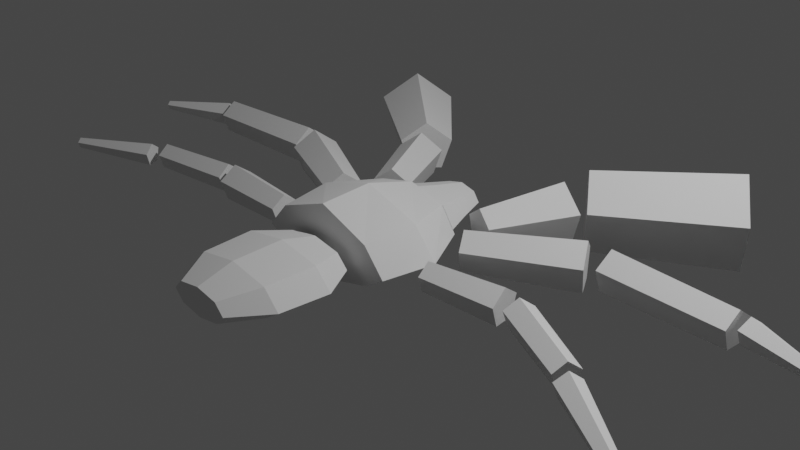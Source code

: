 # Source: aracrab.blend  (saved by Blender 2.83.18; exported with 4.5.12 LTS)
import bpy
from mathutils import Matrix  # noqa: F401  (used for matrix-valued properties, if any)

bpy.ops.wm.read_factory_settings(use_empty=True)
scene = bpy.context.scene
scene.name = 'Scene'

# ---- collections
col_collection = bpy.data.collections.new('Collection'); scene.collection.children.link(col_collection)

# ---- world
world_world = bpy.data.worlds.new('World'); scene.world = world_world
world_world.use_nodes = True; world_world.node_tree.nodes.clear()
_N = world_world.node_tree.nodes; _L = world_world.node_tree.links
n0 = _N.new('ShaderNodeOutputWorld'); n0.name = 'World Output'; n0.location = (300, 300)
n1 = _N.new('ShaderNodeBackground'); n1.name = 'Background'; n1.location = (10, 300)
n1.inputs[0].default_value = (0.05088, 0.05088, 0.05088, 1.0)
_L.new(n1.outputs[0], n0.inputs[0])
n0.is_active_output = True
world_world.color = (0.05088, 0.05088, 0.05088)
world_world.use_sun_shadow = False
world_world.sun_shadow_jitter_overblur = 0.0

# ---- cameras
cam_camera = bpy.data.cameras.new('Camera')
cam_camera.clip_end = 100.0
cam_camera.ortho_scale = 7.314

# ---- lights
light_light = bpy.data.lights.new('Light', 'POINT')
light_light.transmission_factor = 0.0
light_light.energy = 1000.0
light_light.shadow_soft_size = 0.1
light_light.shadow_maximum_resolution = 0.006
light_light.use_absolute_resolution = True

# ---- meshes
me_cylinder = bpy.data.meshes.new('Cylinder')
me_cylinder.from_pydata([(-2.873e-09, 0.8715, -0.6416), (3.872e-09, 1.173, 1.0), (0.6162, 0.6162, -0.6416), (0.8296, 0.6539, 1.0), (0.8715, -2.057e-08, -0.6416), (1.173, -4.695e-08, 1.0), (0.6162, -0.364, -0.6115), (0.8296, -0.3548, 0.9973), (-7.906e-08, -0.6058, -0.5685), (-9.87e-08, -0.6973, 1.014), (-0.6162, -0.364, -0.6115), (-0.8296, -0.3548, 0.9973), (-0.8715, 2.792e-08, -0.6416), (-1.173, 1.833e-08, 1.0), (-0.6162, 0.6162, -0.6416), (-0.8296, 0.6539, 1.0), (6.955e-09, 1.248, 0.1792), (0.9271, 0.7514, 0.1792), (1.311, -4.849e-08, 0.1792), (0.9271, -0.3503, 0.1735), (-1.077e-07, -0.733, 0.1925), (-0.9271, -0.3503, 0.1735), (-1.311, 2.445e-08, 0.1792), (-0.9271, 0.7514, 0.1792)], [], [(16, 1, 3, 17), (17, 3, 5, 18), (18, 5, 7, 19), (19, 7, 9, 20), (20, 9, 11, 21), (21, 11, 13, 22), (3, 1, 15, 13, 11, 9, 7, 5), (22, 13, 15, 23), (23, 15, 1, 16), (0, 2, 4, 6, 8, 10, 12, 14), (14, 23, 16, 0), (12, 22, 23, 14), (10, 21, 22, 12), (8, 20, 21, 10), (6, 19, 20, 8), (4, 18, 19, 6), (2, 17, 18, 4), (0, 16, 17, 2)])
_uv = me_cylinder.uv_layers.new(name='UVMap')
_uv.uv.foreach_set('vector', [1.0, 0.75, 1.0, 1.0, 0.875, 1.0, 0.875, 0.75, 0.875, 0.75, 0.875, 1.0, 0.75, 1.0, 0.75, 0.75, 0.75, 0.75, 0.75, 1.0, 0.625, 1.0, 0.625, 0.75, 0.625, 0.75, 0.625, 1.0, 0.5, 1.0, 0.5, 0.75, 0.5, 0.75, 0.5, 1.0, 0.375, 1.0, 0.375, 0.75, 0.375, 0.75, 0.375, 1.0, 0.25, 1.0, 0.25, 0.75, 0.4197, 0.4197, 0.25, 0.49, 0.08029, 0.4197, 0.01, 0.25, 0.08029, 0.08029, 0.25, 0.01, 0.4197, 0.08029, 0.49, 0.25, 0.25, 0.75, 0.25, 1.0, 0.125, 1.0, 0.125, 0.75, 0.125, 0.75, 0.125, 1.0, 0.0, 1.0, 0.0, 0.75, 0.75, 0.49, 0.9197, 0.4197, 0.99, 0.25, 0.9197, 0.08029, 0.75, 0.01, 0.5803, 0.08029, 0.51, 0.25, 0.5803, 0.4197, 0.125, 0.5, 0.125, 0.75, 0.0, 0.75, 0.0, 0.5, 0.25, 0.5, 0.25, 0.75, 0.125, 0.75, 0.125, 0.5, 0.375, 0.5, 0.375, 0.75, 0.25, 0.75, 0.25, 0.5, 0.5, 0.5, 0.5, 0.75, 0.375, 0.75, 0.375, 0.5, 0.625, 0.5, 0.625, 0.75, 0.5, 0.75, 0.5, 0.5, 0.75, 0.5, 0.75, 0.75, 0.625, 0.75, 0.625, 0.5, 0.875, 0.5, 0.875, 0.75, 0.75, 0.75, 0.75, 0.5, 1.0, 0.5, 1.0, 0.75, 0.875, 0.75, 0.875, 0.5])
me_cylinder.use_remesh_fix_poles = True
me_cylinder.use_remesh_preserve_attributes = False
me_cylinder.use_mirror_vertex_groups = False
me_cylinder.update()
me_cylinder_001 = bpy.data.meshes.new('Cylinder.001')
me_cylinder_001.from_pydata([(-2.455e-08, 0.5771, -0.503), (3.872e-09, 1.173, 1.0), (0.4081, 0.4081, -0.503), (0.8296, 0.8296, 1.0), (0.5771, -1.411e-08, -0.503), (1.173, -4.695e-08, 1.0), (0.4097, -0.2446, -0.5088), (0.828, -0.5243, 1.007), (0.001195, -0.3439, -0.5234), (-0.0096, -0.5182, 1.021), (-0.4065, -0.2322, -0.5097), (-0.8312, -0.4992, 1.005), (-0.5771, 1.8e-08, -0.503), (-1.173, 1.833e-08, 1.0), (-0.4081, 0.4081, -0.503), (-0.8296, 0.8296, 1.0), (-1.804e-08, 0.8683, 0.2763), (0.614, 0.614, 0.2763), (0.8683, -2.23e-08, 0.2763), (0.614, -0.3768, 0.2767), (-0.004191, -0.3698, 0.2752), (-0.6139, -0.3582, 0.2753), (-0.8683, 2.6e-08, 0.2763), (-0.614, 0.614, 0.2763)], [], [(16, 1, 3, 17), (17, 3, 5, 18), (18, 5, 7, 19), (19, 7, 9, 20), (20, 9, 11, 21), (21, 11, 13, 22), (3, 1, 15, 13, 11, 9, 7, 5), (22, 13, 15, 23), (23, 15, 1, 16), (0, 2, 4, 6, 8, 10, 12, 14), (14, 23, 16, 0), (12, 22, 23, 14), (10, 21, 22, 12), (8, 20, 21, 10), (6, 19, 20, 8), (4, 18, 19, 6), (2, 17, 18, 4), (0, 16, 17, 2)])
_uv = me_cylinder_001.uv_layers.new(name='UVMap')
_uv.uv.foreach_set('vector', [1.0, 0.75, 1.0, 1.0, 0.875, 1.0, 0.875, 0.75, 0.875, 0.75, 0.875, 1.0, 0.75, 1.0, 0.75, 0.75, 0.75, 0.75, 0.75, 1.0, 0.625, 1.0, 0.625, 0.75, 0.625, 0.75, 0.625, 1.0, 0.5, 1.0, 0.5, 0.75, 0.5, 0.75, 0.5, 1.0, 0.375, 1.0, 0.375, 0.75, 0.375, 0.75, 0.375, 1.0, 0.25, 1.0, 0.25, 0.75, 0.4197, 0.4197, 0.25, 0.49, 0.08029, 0.4197, 0.01, 0.25, 0.08029, 0.08029, 0.25, 0.01, 0.4197, 0.08029, 0.49, 0.25, 0.25, 0.75, 0.25, 1.0, 0.125, 1.0, 0.125, 0.75, 0.125, 0.75, 0.125, 1.0, 0.0, 1.0, 0.0, 0.75, 0.75, 0.49, 0.9197, 0.4197, 0.99, 0.25, 0.9197, 0.08029, 0.75, 0.01, 0.5803, 0.08029, 0.51, 0.25, 0.5803, 0.4197, 0.125, 0.5, 0.125, 0.75, 0.0, 0.75, 0.0, 0.5, 0.25, 0.5, 0.25, 0.75, 0.125, 0.75, 0.125, 0.5, 0.375, 0.5, 0.375, 0.75, 0.25, 0.75, 0.25, 0.5, 0.5, 0.5, 0.5, 0.75, 0.375, 0.75, 0.375, 0.5, 0.625, 0.5, 0.625, 0.75, 0.5, 0.75, 0.5, 0.5, 0.75, 0.5, 0.75, 0.75, 0.625, 0.75, 0.625, 0.5, 0.875, 0.5, 0.875, 0.75, 0.75, 0.75, 0.75, 0.5, 1.0, 0.5, 1.0, 0.75, 0.875, 0.75, 0.875, 0.5])
me_cylinder_001.use_remesh_fix_poles = True
me_cylinder_001.use_remesh_preserve_attributes = False
me_cylinder_001.use_mirror_vertex_groups = False
me_cylinder_001.update()
me_cylinder_002 = bpy.data.meshes.new('Cylinder.002')
me_cylinder_002.from_pydata([(-1.559e-08, 0.4631, -0.646), (-2.353e-08, 0.3762, 1.24), (0.4558, 0.3316, -0.646), (0.3676, 0.2702, 1.24), (0.6446, 0.0143, -0.646), (0.5198, 0.0143, 1.24), (0.4558, -0.303, -0.646), (0.3676, -0.2416, 1.24), (-7.195e-08, -0.4345, -0.646), (-6.898e-08, -0.3476, 1.24), (-0.4558, -0.303, -0.646), (-0.3676, -0.2416, 1.24), (-0.6446, 0.0143, -0.646), (-0.5198, 0.0143, 1.24), (-0.4558, 0.3316, -0.646), (-0.3676, 0.2702, 1.24), (-8.325e-09, 0.6895, -0.09429), (0.6858, 0.4917, -0.09429), (0.9699, 0.0143, -0.09429), (0.6858, -0.3059, -0.09429), (-9.311e-08, -0.4512, -0.08671), (-0.6858, -0.3059, -0.09429), (-0.9699, 0.0143, -0.09429), (-0.6858, 0.4917, -0.09429), (-9.668e-09, 0.6476, 0.6914), (0.6433, 0.4621, 0.6914), (0.9098, 0.0143, 0.6914), (0.6433, -0.2763, 0.6914), (-8.921e-08, -0.4094, 0.699), (-0.6433, -0.2763, 0.6914), (-0.9098, 0.0143, 0.6914), (-0.6433, 0.4621, 0.6914)], [], [(24, 1, 3, 25), (25, 3, 5, 26), (26, 5, 7, 27), (27, 7, 9, 28), (28, 9, 11, 29), (29, 11, 13, 30), (3, 1, 15, 13, 11, 9, 7, 5), (30, 13, 15, 31), (31, 15, 1, 24), (0, 2, 4, 6, 8, 10, 12, 14), (14, 23, 16, 0), (12, 22, 23, 14), (10, 21, 22, 12), (8, 20, 21, 10), (6, 19, 20, 8), (4, 18, 19, 6), (2, 17, 18, 4), (0, 16, 17, 2), (23, 31, 24, 16), (22, 30, 31, 23), (21, 29, 30, 22), (20, 28, 29, 21), (19, 27, 28, 20), (18, 26, 27, 19), (17, 25, 26, 18), (16, 24, 25, 17)])
_uv = me_cylinder_002.uv_layers.new(name='UVMap')
_uv.uv.foreach_set('vector', [1.0, 0.8972, 1.0, 1.0, 0.875, 1.0, 0.875, 0.8972, 0.875, 0.8972, 0.875, 1.0, 0.75, 1.0, 0.75, 0.8972, 0.75, 0.8972, 0.75, 1.0, 0.625, 1.0, 0.625, 0.8972, 0.625, 0.8972, 0.625, 1.0, 0.5, 1.0, 0.5, 0.8972, 0.5, 0.8972, 0.5, 1.0, 0.375, 1.0, 0.375, 0.8972, 0.375, 0.8972, 0.375, 1.0, 0.25, 1.0, 0.25, 0.8972, 0.4197, 0.4197, 0.25, 0.49, 0.08029, 0.4197, 0.01, 0.25, 0.08029, 0.08029, 0.25, 0.01, 0.4197, 0.08029, 0.49, 0.25, 0.25, 0.8972, 0.25, 1.0, 0.125, 1.0, 0.125, 0.8972, 0.125, 0.8972, 0.125, 1.0, 0.0, 1.0, 0.0, 0.8972, 0.75, 0.49, 0.9197, 0.4197, 0.99, 0.25, 0.9197, 0.08029, 0.75, 0.01, 0.5803, 0.08029, 0.51, 0.25, 0.5803, 0.4197, 0.125, 0.5, 0.125, 0.75, 0.0, 0.75, 0.0, 0.5, 0.25, 0.5, 0.25, 0.75, 0.125, 0.75, 0.125, 0.5, 0.375, 0.5, 0.375, 0.75, 0.25, 0.75, 0.25, 0.5, 0.5, 0.5, 0.5, 0.75, 0.375, 0.75, 0.375, 0.5, 0.625, 0.5, 0.625, 0.75, 0.5, 0.75, 0.5, 0.5, 0.75, 0.5, 0.75, 0.75, 0.625, 0.75, 0.625, 0.5, 0.875, 0.5, 0.875, 0.75, 0.75, 0.75, 0.75, 0.5, 1.0, 0.5, 1.0, 0.75, 0.875, 0.75, 0.875, 0.5, 0.125, 0.75, 0.125, 0.8972, 0.0, 0.8972, 0.0, 0.75, 0.25, 0.75, 0.25, 0.8972, 0.125, 0.8972, 0.125, 0.75, 0.375, 0.75, 0.375, 0.8972, 0.25, 0.8972, 0.25, 0.75, 0.5, 0.75, 0.5, 0.8972, 0.375, 0.8972, 0.375, 0.75, 0.625, 0.75, 0.625, 0.8972, 0.5, 0.8972, 0.5, 0.75, 0.75, 0.75, 0.75, 0.8972, 0.625, 0.8972, 0.625, 0.75, 0.875, 0.75, 0.875, 0.8972, 0.75, 0.8972, 0.75, 0.75, 1.0, 0.75, 1.0, 0.8972, 0.875, 0.8972, 0.875, 0.75])
me_cylinder_002.use_remesh_fix_poles = True
me_cylinder_002.use_remesh_preserve_attributes = False
me_cylinder_002.use_mirror_vertex_groups = False
me_cylinder_002.update()
me_cylinder_003 = bpy.data.meshes.new('Cylinder.003')
me_cylinder_003.from_pydata([(-0.03108, 1.0, -0.504), (2.149e-08, 0.8198, 1.0), (0.92, 0.309, -0.504), (0.7796, 0.2533, 1.0), (0.5567, -0.809, -0.504), (0.4818, -0.6632, 1.0), (-0.6189, -0.809, -0.504), (-0.4818, -0.6632, 1.0), (-0.9821, 0.309, -0.504), (-0.7796, 0.2533, 1.0)], [], [(0, 1, 3, 2), (2, 3, 5, 4), (4, 5, 7, 6), (3, 1, 9, 7, 5), (6, 7, 9, 8), (8, 9, 1, 0), (0, 2, 4, 6, 8)])
_uv = me_cylinder_003.uv_layers.new(name='UVMap')
_uv.uv.foreach_set('vector', [1.0, 0.5, 1.0, 1.0, 0.8, 1.0, 0.8, 0.5, 0.8, 0.5, 0.8, 1.0, 0.6, 1.0, 0.6, 0.5, 0.6, 0.5, 0.6, 1.0, 0.4, 1.0, 0.4, 0.5, 0.4783, 0.3242, 0.25, 0.49, 0.02175, 0.3242, 0.1089, 0.05584, 0.3911, 0.05584, 0.4, 0.5, 0.4, 1.0, 0.2, 1.0, 0.2, 0.5, 0.2, 0.5, 0.2, 1.0, 2.98e-08, 1.0, 2.98e-08, 0.5, 0.75, 0.49, 0.9783, 0.3242, 0.8911, 0.05584, 0.6089, 0.05584, 0.5217, 0.3242])
me_cylinder_003.use_remesh_fix_poles = True
me_cylinder_003.use_remesh_preserve_attributes = False
me_cylinder_003.use_mirror_vertex_groups = False
me_cylinder_003.update()
me_cylinder_004 = bpy.data.meshes.new('Cylinder.004')
me_cylinder_004.from_pydata([(-0.03108, 1.3, -0.504), (-0.2254, 0.8028, 0.9405), (1.206, 0.4018, -0.504), (0.538, 0.2481, 0.9405), (0.7332, -1.052, -0.504), (0.2464, -0.6495, 0.9405), (-0.7953, -1.052, -0.504), (-0.6973, -0.6495, 0.9405), (-1.268, 0.4018, -0.504), (-0.9889, 0.2481, 0.9405)], [], [(0, 1, 3, 2), (2, 3, 5, 4), (4, 5, 7, 6), (3, 1, 9, 7, 5), (6, 7, 9, 8), (8, 9, 1, 0), (0, 2, 4, 6, 8)])
_uv = me_cylinder_004.uv_layers.new(name='UVMap')
_uv.uv.foreach_set('vector', [1.0, 0.5, 1.0, 1.0, 0.8, 1.0, 0.8, 0.5, 0.8, 0.5, 0.8, 1.0, 0.6, 1.0, 0.6, 0.5, 0.6, 0.5, 0.6, 1.0, 0.4, 1.0, 0.4, 0.5, 0.4783, 0.3242, 0.25, 0.49, 0.02175, 0.3242, 0.1089, 0.05584, 0.3911, 0.05584, 0.4, 0.5, 0.4, 1.0, 0.2, 1.0, 0.2, 0.5, 0.2, 0.5, 0.2, 1.0, 2.98e-08, 1.0, 2.98e-08, 0.5, 0.75, 0.49, 0.9783, 0.3242, 0.8911, 0.05584, 0.6089, 0.05584, 0.5217, 0.3242])
me_cylinder_004.use_remesh_fix_poles = True
me_cylinder_004.use_remesh_preserve_attributes = False
me_cylinder_004.use_mirror_vertex_groups = False
me_cylinder_004.update()
me_cylinder_005 = bpy.data.meshes.new('Cylinder.005')
me_cylinder_005.from_pydata([(-0.2304, 1.457, -0.7531), (0.0, 1.0, 1.0), (1.155, 0.4503, -0.7531), (0.9511, 0.309, 1.0), (0.6261, -1.179, -0.7531), (0.5878, -0.809, 1.0), (-1.087, -1.179, -0.7531), (-0.5878, -0.809, 1.0), (-1.616, 0.4503, -0.7531), (-0.9511, 0.309, 1.0)], [], [(0, 1, 3, 2), (2, 3, 5, 4), (4, 5, 7, 6), (3, 1, 9, 7, 5), (6, 7, 9, 8), (8, 9, 1, 0), (0, 2, 4, 6, 8)])
_uv = me_cylinder_005.uv_layers.new(name='UVMap')
_uv.uv.foreach_set('vector', [1.0, 0.5, 1.0, 1.0, 0.8, 1.0, 0.8, 0.5, 0.8, 0.5, 0.8, 1.0, 0.6, 1.0, 0.6, 0.5, 0.6, 0.5, 0.6, 1.0, 0.4, 1.0, 0.4, 0.5, 0.4783, 0.3242, 0.25, 0.49, 0.02175, 0.3242, 0.1089, 0.05584, 0.3911, 0.05584, 0.4, 0.5, 0.4, 1.0, 0.2, 1.0, 0.2, 0.5, 0.2, 0.5, 0.2, 1.0, 2.98e-08, 1.0, 2.98e-08, 0.5, 0.75, 0.49, 0.9783, 0.3242, 0.8911, 0.05584, 0.6089, 0.05584, 0.5217, 0.3242])
me_cylinder_005.use_remesh_fix_poles = True
me_cylinder_005.use_remesh_preserve_attributes = False
me_cylinder_005.use_mirror_vertex_groups = False
me_cylinder_005.update()
me_cylinder_006 = bpy.data.meshes.new('Cylinder.006')
me_cylinder_006.from_pydata([(0.1619, 1.889, -1.272), (9.831e-16, 1.604, 1.0), (1.958, 0.5836, -1.272), (1.525, 0.4956, 1.0), (1.272, -1.528, -1.272), (0.9428, -1.298, 1.0), (-0.9482, -1.528, -1.272), (-0.9428, -1.298, 1.0), (-1.634, 0.5836, -1.272), (-1.525, 0.4956, 1.0)], [], [(0, 1, 3, 2), (2, 3, 5, 4), (4, 5, 7, 6), (3, 1, 9, 7, 5), (6, 7, 9, 8), (8, 9, 1, 0), (0, 2, 4, 6, 8)])
_uv = me_cylinder_006.uv_layers.new(name='UVMap')
_uv.uv.foreach_set('vector', [1.0, 0.5, 1.0, 1.0, 0.8, 1.0, 0.8, 0.5, 0.8, 0.5, 0.8, 1.0, 0.6, 1.0, 0.6, 0.5, 0.6, 0.5, 0.6, 1.0, 0.4, 1.0, 0.4, 0.5, 0.4783, 0.3242, 0.25, 0.49, 0.02175, 0.3242, 0.1089, 0.05584, 0.3911, 0.05584, 0.4, 0.5, 0.4, 1.0, 0.2, 1.0, 0.2, 0.5, 0.2, 0.5, 0.2, 1.0, 2.98e-08, 1.0, 2.98e-08, 0.5, 0.75, 0.49, 0.9783, 0.3242, 0.8911, 0.05584, 0.6089, 0.05584, 0.5217, 0.3242])
me_cylinder_006.use_remesh_fix_poles = True
me_cylinder_006.use_remesh_preserve_attributes = False
me_cylinder_006.use_mirror_vertex_groups = False
me_cylinder_006.update()
me_cylinder_007 = bpy.data.meshes.new('Cylinder.007')
me_cylinder_007.from_pydata([(-0.03108, 1.0, -0.504), (-0.04929, 0.8091, 1.286), (0.92, 0.309, -0.504), (0.7203, 0.25, 1.286), (0.5567, -0.809, -0.504), (0.4263, -0.6546, 1.286), (-0.6189, -0.809, -0.504), (-0.5249, -0.6546, 1.286), (-0.9821, 0.309, -0.504), (-0.8188, 0.25, 1.286)], [], [(0, 1, 3, 2), (2, 3, 5, 4), (4, 5, 7, 6), (3, 1, 9, 7, 5), (6, 7, 9, 8), (8, 9, 1, 0), (0, 2, 4, 6, 8)])
_uv = me_cylinder_007.uv_layers.new(name='UVMap')
_uv.uv.foreach_set('vector', [1.0, 0.5, 1.0, 1.0, 0.8, 1.0, 0.8, 0.5, 0.8, 0.5, 0.8, 1.0, 0.6, 1.0, 0.6, 0.5, 0.6, 0.5, 0.6, 1.0, 0.4, 1.0, 0.4, 0.5, 0.4783, 0.3242, 0.25, 0.49, 0.02175, 0.3242, 0.1089, 0.05584, 0.3911, 0.05584, 0.4, 0.5, 0.4, 1.0, 0.2, 1.0, 0.2, 0.5, 0.2, 0.5, 0.2, 1.0, 2.98e-08, 1.0, 2.98e-08, 0.5, 0.75, 0.49, 0.9783, 0.3242, 0.8911, 0.05584, 0.6089, 0.05584, 0.5217, 0.3242])
me_cylinder_007.use_remesh_fix_poles = True
me_cylinder_007.use_remesh_preserve_attributes = False
me_cylinder_007.use_mirror_vertex_groups = False
me_cylinder_007.update()
me_cylinder_008 = bpy.data.meshes.new('Cylinder.008')
me_cylinder_008.from_pydata([(-0.08312, 0.7168, -0.7505), (-0.04929, 0.8091, 1.286), (0.5986, 0.2215, -0.7505), (0.7203, 0.25, 1.286), (0.3382, -0.5799, -0.7505), (0.4263, -0.6546, 1.286), (-0.5045, -0.5799, -0.7505), (-0.5249, -0.6546, 1.286), (-0.7648, 0.2215, -0.7505), (-0.8188, 0.25, 1.286)], [], [(0, 1, 3, 2), (2, 3, 5, 4), (4, 5, 7, 6), (3, 1, 9, 7, 5), (6, 7, 9, 8), (8, 9, 1, 0), (0, 2, 4, 6, 8)])
_uv = me_cylinder_008.uv_layers.new(name='UVMap')
_uv.uv.foreach_set('vector', [1.0, 0.5, 1.0, 1.0, 0.8, 1.0, 0.8, 0.5, 0.8, 0.5, 0.8, 1.0, 0.6, 1.0, 0.6, 0.5, 0.6, 0.5, 0.6, 1.0, 0.4, 1.0, 0.4, 0.5, 0.4783, 0.3242, 0.25, 0.49, 0.02175, 0.3242, 0.1089, 0.05584, 0.3911, 0.05584, 0.4, 0.5, 0.4, 1.0, 0.2, 1.0, 0.2, 0.5, 0.2, 0.5, 0.2, 1.0, 2.98e-08, 1.0, 2.98e-08, 0.5, 0.75, 0.49, 0.9783, 0.3242, 0.8911, 0.05584, 0.6089, 0.05584, 0.5217, 0.3242])
me_cylinder_008.use_remesh_fix_poles = True
me_cylinder_008.use_remesh_preserve_attributes = False
me_cylinder_008.use_mirror_vertex_groups = False
me_cylinder_008.update()
me_cylinder_009 = bpy.data.meshes.new('Cylinder.009')
me_cylinder_009.from_pydata([(-0.2522, 0.3051, -0.7262), (-0.2488, 0.8091, 1.276), (0.03789, 0.09427, -0.7262), (0.5208, 0.25, 1.276), (-0.07293, -0.2468, -0.7262), (0.2268, -0.6546, 1.276), (-0.4315, -0.2468, -0.7262), (-0.7244, -0.6546, 1.276), (-0.5424, 0.09427, -0.7262), (-1.018, 0.25, 1.276)], [], [(0, 1, 3, 2), (2, 3, 5, 4), (4, 5, 7, 6), (3, 1, 9, 7, 5), (6, 7, 9, 8), (8, 9, 1, 0), (0, 2, 4, 6, 8)])
_uv = me_cylinder_009.uv_layers.new(name='UVMap')
_uv.uv.foreach_set('vector', [1.0, 0.5, 1.0, 1.0, 0.8, 1.0, 0.8, 0.5, 0.8, 0.5, 0.8, 1.0, 0.6, 1.0, 0.6, 0.5, 0.6, 0.5, 0.6, 1.0, 0.4, 1.0, 0.4, 0.5, 0.4783, 0.3242, 0.25, 0.49, 0.02175, 0.3242, 0.1089, 0.05584, 0.3911, 0.05584, 0.4, 0.5, 0.4, 1.0, 0.2, 1.0, 0.2, 0.5, 0.2, 0.5, 0.2, 1.0, 2.98e-08, 1.0, 2.98e-08, 0.5, 0.75, 0.49, 0.9783, 0.3242, 0.8911, 0.05584, 0.6089, 0.05584, 0.5217, 0.3242])
me_cylinder_009.use_remesh_fix_poles = True
me_cylinder_009.use_remesh_preserve_attributes = False
me_cylinder_009.use_mirror_vertex_groups = False
me_cylinder_009.update()
me_cylinder_010 = bpy.data.meshes.new('Cylinder.010')
me_cylinder_010.from_pydata([(-0.03108, 1.0, -0.504), (-0.04929, 0.8091, 1.286), (0.92, 0.309, -0.504), (0.7203, 0.25, 1.286), (0.5567, -0.809, -0.504), (0.4263, -0.6546, 1.286), (-0.6189, -0.809, -0.504), (-0.5249, -0.6546, 1.286), (-0.9821, 0.309, -0.504), (-0.8188, 0.25, 1.286)], [], [(0, 1, 3, 2), (2, 3, 5, 4), (4, 5, 7, 6), (3, 1, 9, 7, 5), (6, 7, 9, 8), (8, 9, 1, 0), (0, 2, 4, 6, 8)])
_uv = me_cylinder_010.uv_layers.new(name='UVMap')
_uv.uv.foreach_set('vector', [1.0, 0.5, 1.0, 1.0, 0.8, 1.0, 0.8, 0.5, 0.8, 0.5, 0.8, 1.0, 0.6, 1.0, 0.6, 0.5, 0.6, 0.5, 0.6, 1.0, 0.4, 1.0, 0.4, 0.5, 0.4783, 0.3242, 0.25, 0.49, 0.02175, 0.3242, 0.1089, 0.05584, 0.3911, 0.05584, 0.4, 0.5, 0.4, 1.0, 0.2, 1.0, 0.2, 0.5, 0.2, 0.5, 0.2, 1.0, 2.98e-08, 1.0, 2.98e-08, 0.5, 0.75, 0.49, 0.9783, 0.3242, 0.8911, 0.05584, 0.6089, 0.05584, 0.5217, 0.3242])
me_cylinder_010.use_remesh_fix_poles = True
me_cylinder_010.use_remesh_preserve_attributes = False
me_cylinder_010.use_mirror_vertex_groups = False
me_cylinder_010.update()
me_cylinder_011 = bpy.data.meshes.new('Cylinder.011')
me_cylinder_011.from_pydata([(-0.08312, 0.7168, -0.7505), (-0.04929, 0.8091, 1.286), (0.5986, 0.2215, -0.7505), (0.7203, 0.25, 1.286), (0.3382, -0.5799, -0.7505), (0.4263, -0.6546, 1.286), (-0.5045, -0.5799, -0.7505), (-0.5249, -0.6546, 1.286), (-0.7648, 0.2215, -0.7505), (-0.8188, 0.25, 1.286)], [], [(0, 1, 3, 2), (2, 3, 5, 4), (4, 5, 7, 6), (3, 1, 9, 7, 5), (6, 7, 9, 8), (8, 9, 1, 0), (0, 2, 4, 6, 8)])
_uv = me_cylinder_011.uv_layers.new(name='UVMap')
_uv.uv.foreach_set('vector', [1.0, 0.5, 1.0, 1.0, 0.8, 1.0, 0.8, 0.5, 0.8, 0.5, 0.8, 1.0, 0.6, 1.0, 0.6, 0.5, 0.6, 0.5, 0.6, 1.0, 0.4, 1.0, 0.4, 0.5, 0.4783, 0.3242, 0.25, 0.49, 0.02175, 0.3242, 0.1089, 0.05584, 0.3911, 0.05584, 0.4, 0.5, 0.4, 1.0, 0.2, 1.0, 0.2, 0.5, 0.2, 0.5, 0.2, 1.0, 2.98e-08, 1.0, 2.98e-08, 0.5, 0.75, 0.49, 0.9783, 0.3242, 0.8911, 0.05584, 0.6089, 0.05584, 0.5217, 0.3242])
me_cylinder_011.use_remesh_fix_poles = True
me_cylinder_011.use_remesh_preserve_attributes = False
me_cylinder_011.use_mirror_vertex_groups = False
me_cylinder_011.update()
me_cylinder_012 = bpy.data.meshes.new('Cylinder.012')
me_cylinder_012.from_pydata([(-0.2522, 0.3051, -0.7262), (-0.2488, 0.8091, 1.276), (0.03789, 0.09427, -0.7262), (0.5208, 0.25, 1.276), (-0.07293, -0.2468, -0.7262), (0.2268, -0.6546, 1.276), (-0.4315, -0.2468, -0.7262), (-0.7244, -0.6546, 1.276), (-0.5424, 0.09427, -0.7262), (-1.018, 0.25, 1.276)], [], [(0, 1, 3, 2), (2, 3, 5, 4), (4, 5, 7, 6), (3, 1, 9, 7, 5), (6, 7, 9, 8), (8, 9, 1, 0), (0, 2, 4, 6, 8)])
_uv = me_cylinder_012.uv_layers.new(name='UVMap')
_uv.uv.foreach_set('vector', [1.0, 0.5, 1.0, 1.0, 0.8, 1.0, 0.8, 0.5, 0.8, 0.5, 0.8, 1.0, 0.6, 1.0, 0.6, 0.5, 0.6, 0.5, 0.6, 1.0, 0.4, 1.0, 0.4, 0.5, 0.4783, 0.3242, 0.25, 0.49, 0.02175, 0.3242, 0.1089, 0.05584, 0.3911, 0.05584, 0.4, 0.5, 0.4, 1.0, 0.2, 1.0, 0.2, 0.5, 0.2, 0.5, 0.2, 1.0, 2.98e-08, 1.0, 2.98e-08, 0.5, 0.75, 0.49, 0.9783, 0.3242, 0.8911, 0.05584, 0.6089, 0.05584, 0.5217, 0.3242])
me_cylinder_012.use_remesh_fix_poles = True
me_cylinder_012.use_remesh_preserve_attributes = False
me_cylinder_012.use_mirror_vertex_groups = False
me_cylinder_012.update()
me_cylinder_013 = bpy.data.meshes.new('Cylinder.013')
me_cylinder_013.from_pydata([(-0.03108, 1.0, -0.504), (-0.04929, 0.8091, 1.286), (0.92, 0.309, -0.504), (0.7203, 0.25, 1.286), (0.5567, -0.809, -0.504), (0.4263, -0.6546, 1.286), (-0.6189, -0.809, -0.504), (-0.5249, -0.6546, 1.286), (-0.9821, 0.309, -0.504), (-0.8188, 0.25, 1.286)], [], [(0, 1, 3, 2), (2, 3, 5, 4), (4, 5, 7, 6), (3, 1, 9, 7, 5), (6, 7, 9, 8), (8, 9, 1, 0), (0, 2, 4, 6, 8)])
_uv = me_cylinder_013.uv_layers.new(name='UVMap')
_uv.uv.foreach_set('vector', [1.0, 0.5, 1.0, 1.0, 0.8, 1.0, 0.8, 0.5, 0.8, 0.5, 0.8, 1.0, 0.6, 1.0, 0.6, 0.5, 0.6, 0.5, 0.6, 1.0, 0.4, 1.0, 0.4, 0.5, 0.4783, 0.3242, 0.25, 0.49, 0.02175, 0.3242, 0.1089, 0.05584, 0.3911, 0.05584, 0.4, 0.5, 0.4, 1.0, 0.2, 1.0, 0.2, 0.5, 0.2, 0.5, 0.2, 1.0, 2.98e-08, 1.0, 2.98e-08, 0.5, 0.75, 0.49, 0.9783, 0.3242, 0.8911, 0.05584, 0.6089, 0.05584, 0.5217, 0.3242])
me_cylinder_013.use_remesh_fix_poles = True
me_cylinder_013.use_remesh_preserve_attributes = False
me_cylinder_013.use_mirror_vertex_groups = False
me_cylinder_013.update()
me_cylinder_014 = bpy.data.meshes.new('Cylinder.014')
me_cylinder_014.from_pydata([(-0.08312, 0.7168, -0.7505), (-0.04929, 0.8091, 1.286), (0.5986, 0.2215, -0.7505), (0.7203, 0.25, 1.286), (0.3382, -0.5799, -0.7505), (0.4263, -0.6546, 1.286), (-0.5045, -0.5799, -0.7505), (-0.5249, -0.6546, 1.286), (-0.7648, 0.2215, -0.7505), (-0.8188, 0.25, 1.286)], [], [(0, 1, 3, 2), (2, 3, 5, 4), (4, 5, 7, 6), (3, 1, 9, 7, 5), (6, 7, 9, 8), (8, 9, 1, 0), (0, 2, 4, 6, 8)])
_uv = me_cylinder_014.uv_layers.new(name='UVMap')
_uv.uv.foreach_set('vector', [1.0, 0.5, 1.0, 1.0, 0.8, 1.0, 0.8, 0.5, 0.8, 0.5, 0.8, 1.0, 0.6, 1.0, 0.6, 0.5, 0.6, 0.5, 0.6, 1.0, 0.4, 1.0, 0.4, 0.5, 0.4783, 0.3242, 0.25, 0.49, 0.02175, 0.3242, 0.1089, 0.05584, 0.3911, 0.05584, 0.4, 0.5, 0.4, 1.0, 0.2, 1.0, 0.2, 0.5, 0.2, 0.5, 0.2, 1.0, 2.98e-08, 1.0, 2.98e-08, 0.5, 0.75, 0.49, 0.9783, 0.3242, 0.8911, 0.05584, 0.6089, 0.05584, 0.5217, 0.3242])
me_cylinder_014.use_remesh_fix_poles = True
me_cylinder_014.use_remesh_preserve_attributes = False
me_cylinder_014.use_mirror_vertex_groups = False
me_cylinder_014.update()
me_cylinder_015 = bpy.data.meshes.new('Cylinder.015')
me_cylinder_015.from_pydata([(-0.2522, 0.3051, -0.7262), (-0.2488, 0.652, 1.276), (0.03789, 0.09427, -0.7262), (0.3713, 0.2015, 1.276), (-0.07293, -0.2468, -0.7262), (0.1344, -0.5275, 1.276), (-0.4315, -0.2468, -0.7262), (-0.632, -0.5275, 1.276), (-0.5424, 0.09427, -0.7262), (-0.8688, 0.2015, 1.276)], [], [(0, 1, 3, 2), (2, 3, 5, 4), (4, 5, 7, 6), (3, 1, 9, 7, 5), (6, 7, 9, 8), (8, 9, 1, 0), (0, 2, 4, 6, 8)])
_uv = me_cylinder_015.uv_layers.new(name='UVMap')
_uv.uv.foreach_set('vector', [1.0, 0.5, 1.0, 1.0, 0.8, 1.0, 0.8, 0.5, 0.8, 0.5, 0.8, 1.0, 0.6, 1.0, 0.6, 0.5, 0.6, 0.5, 0.6, 1.0, 0.4, 1.0, 0.4, 0.5, 0.4783, 0.3242, 0.25, 0.49, 0.02175, 0.3242, 0.1089, 0.05584, 0.3911, 0.05584, 0.4, 0.5, 0.4, 1.0, 0.2, 1.0, 0.2, 0.5, 0.2, 0.5, 0.2, 1.0, 2.98e-08, 1.0, 2.98e-08, 0.5, 0.75, 0.49, 0.9783, 0.3242, 0.8911, 0.05584, 0.6089, 0.05584, 0.5217, 0.3242])
me_cylinder_015.use_remesh_fix_poles = True
me_cylinder_015.use_remesh_preserve_attributes = False
me_cylinder_015.use_mirror_vertex_groups = False
me_cylinder_015.update()
me_cylinder_016 = bpy.data.meshes.new('Cylinder.016')
me_cylinder_016.from_pydata([(-0.03108, 1.0, -0.504), (-0.04929, 0.8091, 1.286), (0.92, 0.309, -0.504), (0.7203, 0.25, 1.286), (0.5567, -0.809, -0.504), (0.4263, -0.6546, 1.286), (-0.6189, -0.809, -0.504), (-0.5249, -0.6546, 1.286), (-0.9821, 0.309, -0.504), (-0.8188, 0.25, 1.286)], [], [(0, 1, 3, 2), (2, 3, 5, 4), (4, 5, 7, 6), (3, 1, 9, 7, 5), (6, 7, 9, 8), (8, 9, 1, 0), (0, 2, 4, 6, 8)])
_uv = me_cylinder_016.uv_layers.new(name='UVMap')
_uv.uv.foreach_set('vector', [1.0, 0.5, 1.0, 1.0, 0.8, 1.0, 0.8, 0.5, 0.8, 0.5, 0.8, 1.0, 0.6, 1.0, 0.6, 0.5, 0.6, 0.5, 0.6, 1.0, 0.4, 1.0, 0.4, 0.5, 0.4783, 0.3242, 0.25, 0.49, 0.02175, 0.3242, 0.1089, 0.05584, 0.3911, 0.05584, 0.4, 0.5, 0.4, 1.0, 0.2, 1.0, 0.2, 0.5, 0.2, 0.5, 0.2, 1.0, 2.98e-08, 1.0, 2.98e-08, 0.5, 0.75, 0.49, 0.9783, 0.3242, 0.8911, 0.05584, 0.6089, 0.05584, 0.5217, 0.3242])
me_cylinder_016.use_remesh_fix_poles = True
me_cylinder_016.use_remesh_preserve_attributes = False
me_cylinder_016.use_mirror_vertex_groups = False
me_cylinder_016.update()
me_cylinder_017 = bpy.data.meshes.new('Cylinder.017')
me_cylinder_017.from_pydata([(-0.08312, 0.7168, -0.7505), (-0.04929, 0.8091, 1.286), (0.5986, 0.2215, -0.7505), (0.7203, 0.25, 1.286), (0.3382, -0.5799, -0.7505), (0.4263, -0.6546, 1.286), (-0.5045, -0.5799, -0.7505), (-0.5249, -0.6546, 1.286), (-0.7648, 0.2215, -0.7505), (-0.8188, 0.25, 1.286)], [], [(0, 1, 3, 2), (2, 3, 5, 4), (4, 5, 7, 6), (3, 1, 9, 7, 5), (6, 7, 9, 8), (8, 9, 1, 0), (0, 2, 4, 6, 8)])
_uv = me_cylinder_017.uv_layers.new(name='UVMap')
_uv.uv.foreach_set('vector', [1.0, 0.5, 1.0, 1.0, 0.8, 1.0, 0.8, 0.5, 0.8, 0.5, 0.8, 1.0, 0.6, 1.0, 0.6, 0.5, 0.6, 0.5, 0.6, 1.0, 0.4, 1.0, 0.4, 0.5, 0.4783, 0.3242, 0.25, 0.49, 0.02175, 0.3242, 0.1089, 0.05584, 0.3911, 0.05584, 0.4, 0.5, 0.4, 1.0, 0.2, 1.0, 0.2, 0.5, 0.2, 0.5, 0.2, 1.0, 2.98e-08, 1.0, 2.98e-08, 0.5, 0.75, 0.49, 0.9783, 0.3242, 0.8911, 0.05584, 0.6089, 0.05584, 0.5217, 0.3242])
me_cylinder_017.use_remesh_fix_poles = True
me_cylinder_017.use_remesh_preserve_attributes = False
me_cylinder_017.use_mirror_vertex_groups = False
me_cylinder_017.update()
me_cylinder_018 = bpy.data.meshes.new('Cylinder.018')
me_cylinder_018.from_pydata([(-0.2522, 0.3051, -0.7262), (-0.2488, 0.575, 1.276), (0.03789, 0.09427, -0.7262), (0.2981, 0.1777, 1.276), (-0.07293, -0.2468, -0.7262), (0.08919, -0.4652, 1.276), (-0.4315, -0.2468, -0.7262), (-0.5868, -0.4652, 1.276), (-0.5424, 0.09427, -0.7262), (-0.7956, 0.1777, 1.276)], [], [(0, 1, 3, 2), (2, 3, 5, 4), (4, 5, 7, 6), (3, 1, 9, 7, 5), (6, 7, 9, 8), (8, 9, 1, 0), (0, 2, 4, 6, 8)])
_uv = me_cylinder_018.uv_layers.new(name='UVMap')
_uv.uv.foreach_set('vector', [1.0, 0.5, 1.0, 1.0, 0.8, 1.0, 0.8, 0.5, 0.8, 0.5, 0.8, 1.0, 0.6, 1.0, 0.6, 0.5, 0.6, 0.5, 0.6, 1.0, 0.4, 1.0, 0.4, 0.5, 0.4783, 0.3242, 0.25, 0.49, 0.02175, 0.3242, 0.1089, 0.05584, 0.3911, 0.05584, 0.4, 0.5, 0.4, 1.0, 0.2, 1.0, 0.2, 0.5, 0.2, 0.5, 0.2, 1.0, 2.98e-08, 1.0, 2.98e-08, 0.5, 0.75, 0.49, 0.9783, 0.3242, 0.8911, 0.05584, 0.6089, 0.05584, 0.5217, 0.3242])
me_cylinder_018.use_remesh_fix_poles = True
me_cylinder_018.use_remesh_preserve_attributes = False
me_cylinder_018.use_mirror_vertex_groups = False
me_cylinder_018.update()
arm_armature = bpy.data.armatures.new('Armature')  # bones are not reproduced

# ---- objects
ob_light = bpy.data.objects.new('Light', light_light)
ob_camera = bpy.data.objects.new('Camera', cam_camera)
ob_empty = bpy.data.objects.new('Empty', None)
ob_cylinder = bpy.data.objects.new('Cylinder', me_cylinder)
ob_cylinder_001 = bpy.data.objects.new('Cylinder.001', me_cylinder_001)
ob_cylinder_002 = bpy.data.objects.new('Cylinder.002', me_cylinder_002)
ob_cylinder_003 = bpy.data.objects.new('Cylinder.003', me_cylinder_003)
ob_cylinder_004 = bpy.data.objects.new('Cylinder.004', me_cylinder_004)
ob_cylinder_005 = bpy.data.objects.new('Cylinder.005', me_cylinder_005)
ob_cylinder_006 = bpy.data.objects.new('Cylinder.006', me_cylinder_006)
ob_cylinder_007 = bpy.data.objects.new('Cylinder.007', me_cylinder_007)
ob_cylinder_008 = bpy.data.objects.new('Cylinder.008', me_cylinder_008)
ob_cylinder_009 = bpy.data.objects.new('Cylinder.009', me_cylinder_009)
ob_cylinder_010 = bpy.data.objects.new('Cylinder.010', me_cylinder_010)
ob_cylinder_011 = bpy.data.objects.new('Cylinder.011', me_cylinder_011)
ob_cylinder_012 = bpy.data.objects.new('Cylinder.012', me_cylinder_012)
ob_cylinder_013 = bpy.data.objects.new('Cylinder.013', me_cylinder_013)
ob_cylinder_014 = bpy.data.objects.new('Cylinder.014', me_cylinder_014)
ob_cylinder_015 = bpy.data.objects.new('Cylinder.015', me_cylinder_015)
ob_cylinder_016 = bpy.data.objects.new('Cylinder.016', me_cylinder_016)
ob_cylinder_017 = bpy.data.objects.new('Cylinder.017', me_cylinder_017)
ob_cylinder_018 = bpy.data.objects.new('Cylinder.018', me_cylinder_018)
ob_armature = bpy.data.objects.new('Armature', arm_armature)

# ---- transforms, parenting, visibility, modifiers, constraints
ob_light.location = (4.076, 1.005, 5.904)
ob_light.rotation_euler = (0.6503, 0.05522, 1.866)
ob_light.lock_rotations_4d = False
ob_light.empty_display_type = 'ARROWS'
ob_light.color = (0.0, 0.0, 0.0, 0.0)
ob_light.lineart.crease_threshold = 0.0
ob_camera.location = (7.359, -6.926, 4.958)
ob_camera.rotation_euler = (1.109, 0.0, 0.8149)
ob_camera.lock_rotations_4d = False
ob_camera.empty_display_type = 'ARROWS'
ob_camera.color = (0.0, 0.0, 0.0, 0.0)
ob_camera.display_type = 'WIRE'
ob_camera.lineart.crease_threshold = 0.0
ob_empty.location = (2.568, -0.5472, 0.0)
ob_empty.scale = (1.873, 1.873, 1.132)
ob_empty.empty_display_type = 'IMAGE'
ob_empty.empty_display_size = 5.0
ob_empty.empty_image_offset = (-0.775, -0.4069)
ob_empty.lineart.crease_threshold = 0.0
ob_cylinder.parent = ob_armature
ob_cylinder.matrix_parent_inverse = Matrix(((0.7597, -0.0, -0.0, -0.0), (-0.0, 0.001326, -0.7597, 0.000888), (-0.0, 0.7597, 0.001326, 0.5088), (-0.0, 0.0, -0.0, 1.0)))
ob_cylinder.location = (0.01329, -0.2923, 0.0)
ob_cylinder.rotation_euler = (1.571, -2.22e-16, 2.215e-16)
ob_cylinder.scale = (0.7044, 0.4256, 0.7044)
ob_cylinder.lineart.crease_threshold = 0.0
_vg = ob_cylinder.vertex_groups.new(name='Bone')
for _i, _w in zip([0, 1, 2, 3, 4, 5, 6, 7, 8, 9, 10, 11, 12, 13, 14, 15, 16, 17, 18, 19, 20, 21, 22, 23], [0.9286, 0.7294, 0.8832, 0.371, 0.6851, 0.195, 0.8738, 0.1978, 0.9426, 0.1318, 0.8145, 0.1407, 0.604, 0.1322, 0.8557, 0.3336, 0.9073, 0.7223, 0.4022, 0.6447, 0.9027, 0.3501, 0.312, 0.696]): _vg.add([_i], _w, 'REPLACE')
_vg = ob_cylinder.vertex_groups.new(name='Bone.001')
for _i, _w in zip([1, 9, 10, 11, 12, 13, 14, 15, 21, 22, 23], [0.06683, 0.07384, 0.02155, 0.4091, 0.07345, 0.657, 0.02639, 0.3331, 0.2264, 0.4629, 0.1687]): _vg.add([_i], _w, 'REPLACE')
_vg = ob_cylinder.vertex_groups.new(name='Bone.002')
_vg = ob_cylinder.vertex_groups.new(name='Bone.003')
_vg = ob_cylinder.vertex_groups.new(name='Bone.004')
for _i, _w in zip([1, 2, 3, 4, 5, 6, 7, 9, 16, 17, 18, 19], [0.06352, 0.02735, 0.3109, 0.08836, 0.5892, 0.04687, 0.3709, 0.06907, 0.002603, 0.189, 0.5151, 0.2402]): _vg.add([_i], _w, 'REPLACE')
_vg = ob_cylinder.vertex_groups.new(name='Bone.005')
_vg = ob_cylinder.vertex_groups.new(name='Bone.006')
_vg = ob_cylinder.vertex_groups.new(name='Bone.007')
for _i, _w in zip([2, 4, 6, 19], [0.06111, 0.2067, 0.06747, 0.004792]): _vg.add([_i], _w, 'REPLACE')
_vg = ob_cylinder.vertex_groups.new(name='Bone.008')
_vg = ob_cylinder.vertex_groups.new(name='Bone.009')
_vg = ob_cylinder.vertex_groups.new(name='Bone.010')
for _i, _w in zip([10, 11, 12, 13, 21, 22, 23], [0.04512, 0.02791, 0.02477, 0.002892, 0.3142, 0.1267, 0.02111]): _vg.add([_i], _w, 'REPLACE')
_vg = ob_cylinder.vertex_groups.new(name='Bone.011')
_vg = ob_cylinder.vertex_groups.new(name='Bone.012')
_vg = ob_cylinder.vertex_groups.new(name='Bone.013')
for _i, _w in zip([10, 12, 14, 21, 22, 23], [0.08944, 0.2676, 0.07254, 0.00517, 0.02161, 0.004512]): _vg.add([_i], _w, 'REPLACE')
_vg = ob_cylinder.vertex_groups.new(name='Bone.014')
_vg = ob_cylinder.vertex_groups.new(name='Bone.015')
_vg = ob_cylinder.vertex_groups.new(name='Bone.016')
_vg = ob_cylinder.vertex_groups.new(name='Bone.017')
for _i, _w in zip([1, 3, 5, 7, 9, 11, 13, 15, 16, 17, 18, 19, 20, 21, 22, 23], [0.1332, 0.3175, 0.2619, 0.4327, 0.7142, 0.4081, 0.2157, 0.3105, 0.01071, 0.07059, 0.06322, 0.08835, 0.05041, 0.08273, 0.06579, 0.06977]): _vg.add([_i], _w, 'REPLACE')
_vg = ob_cylinder.vertex_groups.new(name='Bone.018')
_vg = ob_cylinder.vertex_groups.new(name='Bone.019')
_m = ob_cylinder.modifiers.new('Armature', 'ARMATURE')
_m.object = ob_armature
ob_cylinder_001.parent = ob_armature
ob_cylinder_001.matrix_parent_inverse = Matrix(((0.7597, -0.0, -0.0, -0.0), (-0.0, 0.001326, -0.7597, 0.000888), (-0.0, 0.7597, 0.001326, 0.5088), (-0.0, 0.0, -0.0, 1.0)))
ob_cylinder_001.location = (0.03986, 0.6511, 0.0)
ob_cylinder_001.rotation_euler = (1.571, -2.22e-16, 2.215e-16)
ob_cylinder_001.scale = (0.4307, 0.2602, 0.4307)
ob_cylinder_001.lineart.crease_threshold = 0.0
_vg = ob_cylinder_001.vertex_groups.new(name='Bone')
for _i, _w in zip([0, 1, 2, 3, 4, 5, 6, 7, 8, 9, 10, 11, 12, 13, 14, 15, 16, 17, 18, 19, 20, 21, 22, 23], [0.9897, 0.8546, 0.9858, 0.6813, 0.981, 0.4727, 0.987, 0.7184, 0.9914, 0.8866, 0.9905, 0.6566, 0.9838, 0.3308, 0.9888, 0.6149, 0.9738, 0.9312, 0.8989, 0.9347, 0.9937, 0.9462, 0.8971, 0.9375]): _vg.add([_i], _w, 'REPLACE')
_vg = ob_cylinder_001.vertex_groups.new(name='Bone.001')
_vg = ob_cylinder_001.vertex_groups.new(name='Bone.002')
_vg = ob_cylinder_001.vertex_groups.new(name='Bone.003')
_vg = ob_cylinder_001.vertex_groups.new(name='Bone.004')
_vg = ob_cylinder_001.vertex_groups.new(name='Bone.005')
_vg = ob_cylinder_001.vertex_groups.new(name='Bone.006')
_vg = ob_cylinder_001.vertex_groups.new(name='Bone.007')
_vg = ob_cylinder_001.vertex_groups.new(name='Bone.008')
_vg = ob_cylinder_001.vertex_groups.new(name='Bone.009')
_vg = ob_cylinder_001.vertex_groups.new(name='Bone.010')
_vg = ob_cylinder_001.vertex_groups.new(name='Bone.011')
_vg = ob_cylinder_001.vertex_groups.new(name='Bone.012')
_vg = ob_cylinder_001.vertex_groups.new(name='Bone.013')
for _i, _w in zip([1, 9, 11, 13, 15, 21, 22, 23], [0.07575, 0.06101, 0.3529, 0.7158, 0.3851, 0.0542, 0.1068, 0.06066]): _vg.add([_i], _w, 'REPLACE')
_vg = ob_cylinder_001.vertex_groups.new(name='Bone.014')
_vg = ob_cylinder_001.vertex_groups.new(name='Bone.015')
for _i, _w in zip([1, 3, 5, 7, 9, 17, 18, 19], [0.06968, 0.3332, 0.6065, 0.305, 0.05239, 0.06924, 0.1105, 0.06895]): _vg.add([_i], _w, 'REPLACE')
_vg = ob_cylinder_001.vertex_groups.new(name='Bone.016')
_vg = ob_cylinder_001.vertex_groups.new(name='Bone.017')
_vg = ob_cylinder_001.vertex_groups.new(name='Bone.018')
_vg = ob_cylinder_001.vertex_groups.new(name='Bone.019')
_m = ob_cylinder_001.modifiers.new('Armature', 'ARMATURE')
_m.object = ob_armature
ob_cylinder_002.parent = ob_armature
ob_cylinder_002.matrix_parent_inverse = Matrix(((0.7597, -0.0, -0.0, -0.0), (-0.0, 0.001326, -0.7597, 0.000888), (-0.0, 0.7597, 0.001326, 0.5088), (-0.0, 0.0, -0.0, 1.0)))
ob_cylinder_002.location = (0.01329, -1.557, 0.0)
ob_cylinder_002.rotation_euler = (1.571, -2.22e-16, 2.215e-16)
ob_cylinder_002.scale = (0.7044, 0.4256, 0.7044)
ob_cylinder_002.lineart.crease_threshold = 0.0
_vg = ob_cylinder_002.vertex_groups.new(name='Bone')
_vg = ob_cylinder_002.vertex_groups.new(name='Bone.001')
_vg = ob_cylinder_002.vertex_groups.new(name='Bone.002')
_vg = ob_cylinder_002.vertex_groups.new(name='Bone.003')
_vg = ob_cylinder_002.vertex_groups.new(name='Bone.004')
_vg = ob_cylinder_002.vertex_groups.new(name='Bone.005')
_vg = ob_cylinder_002.vertex_groups.new(name='Bone.006')
_vg = ob_cylinder_002.vertex_groups.new(name='Bone.007')
_vg = ob_cylinder_002.vertex_groups.new(name='Bone.008')
_vg = ob_cylinder_002.vertex_groups.new(name='Bone.009')
_vg = ob_cylinder_002.vertex_groups.new(name='Bone.010')
_vg = ob_cylinder_002.vertex_groups.new(name='Bone.011')
_vg = ob_cylinder_002.vertex_groups.new(name='Bone.012')
_vg = ob_cylinder_002.vertex_groups.new(name='Bone.013')
_vg = ob_cylinder_002.vertex_groups.new(name='Bone.014')
_vg = ob_cylinder_002.vertex_groups.new(name='Bone.015')
_vg = ob_cylinder_002.vertex_groups.new(name='Bone.016')
_vg = ob_cylinder_002.vertex_groups.new(name='Bone.017')
for _i, _w in zip([0, 2, 4, 6, 8, 10, 12, 14, 16, 17, 18, 19, 20, 21, 22, 23, 25, 26, 27, 29, 30, 31], [0.5086, 0.4864, 0.5519, 0.5297, 0.6112, 0.7001, 0.6467, 0.6515, 0.07714, 0.373, 0.3151, 0.4203, 0.4883, 0.2343, 0.1649, 0.1501, 0.06695, 0.08084, 0.0756, 0.03645, 0.03516, 0.01191]): _vg.add([_i], _w, 'REPLACE')
_vg = ob_cylinder_002.vertex_groups.new(name='Bone.018')
for _i, _w in zip([0, 1, 2, 3, 4, 5, 6, 7, 8, 9, 10, 11, 12, 13, 14, 15, 16, 17, 18, 19, 20, 21, 22, 23, 24, 25, 26, 27, 28, 29, 30, 31], [0.4868, 0.6214, 0.5085, 0.6777, 0.4431, 0.6693, 0.4656, 0.5247, 0.3851, 0.57, 0.2958, 0.4483, 0.3477, 0.5485, 0.344, 0.4726, 0.9189, 0.6193, 0.6753, 0.5699, 0.5108, 0.7502, 0.8184, 0.8336, 0.9533, 0.8784, 0.8758, 0.848, 0.9616, 0.8667, 0.8878, 0.8778]): _vg.add([_i], _w, 'REPLACE')
_vg = ob_cylinder_002.vertex_groups.new(name='Bone.019')
for _i, _w in zip([1, 3, 5, 7, 9, 11, 13, 15, 24, 25, 26, 27, 29, 30, 31], [0.3623, 0.2978, 0.3059, 0.4547, 0.4157, 0.5405, 0.4397, 0.516, 0.02019, 0.05464, 0.03662, 0.07635, 0.09006, 0.06959, 0.09128]): _vg.add([_i], _w, 'REPLACE')
_m = ob_cylinder_002.modifiers.new('Armature', 'ARMATURE')
_m.object = ob_armature
ob_cylinder_003.parent = ob_armature
ob_cylinder_003.matrix_parent_inverse = Matrix(((0.7597, -0.0, -0.0, -0.0), (-0.0, 0.001326, -0.7597, 0.000888), (-0.0, 0.7597, 0.001326, 0.5088), (-0.0, 0.0, -0.0, 1.0)))
ob_cylinder_003.location = (-0.9043, 1.052, 0.0)
ob_cylinder_003.rotation_euler = (1.571, -1.156e-16, 0.4633)
ob_cylinder_003.scale = (0.2624, 0.2624, 0.6572)
ob_cylinder_003.lineart.crease_threshold = 0.0
_vg = ob_cylinder_003.vertex_groups.new(name='Bone')
_vg = ob_cylinder_003.vertex_groups.new(name='Bone.001')
_vg = ob_cylinder_003.vertex_groups.new(name='Bone.002')
_vg = ob_cylinder_003.vertex_groups.new(name='Bone.003')
_vg = ob_cylinder_003.vertex_groups.new(name='Bone.004')
_vg = ob_cylinder_003.vertex_groups.new(name='Bone.005')
_vg = ob_cylinder_003.vertex_groups.new(name='Bone.006')
_vg = ob_cylinder_003.vertex_groups.new(name='Bone.007')
_vg = ob_cylinder_003.vertex_groups.new(name='Bone.008')
_vg = ob_cylinder_003.vertex_groups.new(name='Bone.009')
_vg = ob_cylinder_003.vertex_groups.new(name='Bone.010')
_vg = ob_cylinder_003.vertex_groups.new(name='Bone.011')
_vg = ob_cylinder_003.vertex_groups.new(name='Bone.012')
_vg = ob_cylinder_003.vertex_groups.new(name='Bone.013')
_vg.add([0, 1, 2, 3, 4, 5, 6, 7, 8, 9], 1.0, 'REPLACE')
_vg = ob_cylinder_003.vertex_groups.new(name='Bone.014')
_vg = ob_cylinder_003.vertex_groups.new(name='Bone.015')
_vg = ob_cylinder_003.vertex_groups.new(name='Bone.016')
_vg = ob_cylinder_003.vertex_groups.new(name='Bone.017')
_vg = ob_cylinder_003.vertex_groups.new(name='Bone.018')
_vg = ob_cylinder_003.vertex_groups.new(name='Bone.019')
_m = ob_cylinder_003.modifiers.new('Armature', 'ARMATURE')
_m.object = ob_armature
ob_cylinder_004.parent = ob_armature
ob_cylinder_004.matrix_parent_inverse = Matrix(((0.7597, -0.0, -0.0, -0.0), (-0.0, 0.001326, -0.7597, 0.000888), (-0.0, 0.7597, 0.001326, 0.5088), (-0.0, 0.0, -0.0, 1.0)))
ob_cylinder_004.location = (0.9412, 1.006, 0.0)
ob_cylinder_004.rotation_euler = (1.571, -1.156e-16, -0.3119)
ob_cylinder_004.scale = (0.2624, 0.2624, 0.6572)
ob_cylinder_004.lineart.crease_threshold = 0.0
_vg = ob_cylinder_004.vertex_groups.new(name='Bone')
_vg = ob_cylinder_004.vertex_groups.new(name='Bone.001')
_vg = ob_cylinder_004.vertex_groups.new(name='Bone.002')
_vg = ob_cylinder_004.vertex_groups.new(name='Bone.003')
_vg = ob_cylinder_004.vertex_groups.new(name='Bone.004')
_vg = ob_cylinder_004.vertex_groups.new(name='Bone.005')
_vg = ob_cylinder_004.vertex_groups.new(name='Bone.006')
_vg = ob_cylinder_004.vertex_groups.new(name='Bone.007')
_vg = ob_cylinder_004.vertex_groups.new(name='Bone.008')
_vg = ob_cylinder_004.vertex_groups.new(name='Bone.009')
_vg = ob_cylinder_004.vertex_groups.new(name='Bone.010')
_vg = ob_cylinder_004.vertex_groups.new(name='Bone.011')
_vg = ob_cylinder_004.vertex_groups.new(name='Bone.012')
_vg = ob_cylinder_004.vertex_groups.new(name='Bone.013')
_vg = ob_cylinder_004.vertex_groups.new(name='Bone.014')
_vg = ob_cylinder_004.vertex_groups.new(name='Bone.015')
_vg.add([0, 1, 2, 3, 4, 5, 6, 7, 8, 9], 1.0, 'REPLACE')
_vg = ob_cylinder_004.vertex_groups.new(name='Bone.016')
_vg = ob_cylinder_004.vertex_groups.new(name='Bone.017')
_vg = ob_cylinder_004.vertex_groups.new(name='Bone.018')
_vg = ob_cylinder_004.vertex_groups.new(name='Bone.019')
_m = ob_cylinder_004.modifiers.new('Armature', 'ARMATURE')
_m.object = ob_armature
ob_cylinder_005.parent = ob_armature
ob_cylinder_005.matrix_parent_inverse = Matrix(((0.7597, -0.0, -0.0, -0.0), (-0.0, 0.001326, -0.7597, 0.000888), (-0.0, 0.7597, 0.001326, 0.5088), (-0.0, 0.0, -0.0, 1.0)))
ob_cylinder_005.location = (-1.716, 2.039, 0.0)
ob_cylinder_005.rotation_euler = (1.571, -1.156e-16, 0.8267)
ob_cylinder_005.scale = (0.3079, 0.3079, 0.7712)
ob_cylinder_005.lineart.crease_threshold = 0.0
_vg = ob_cylinder_005.vertex_groups.new(name='Bone')
_vg = ob_cylinder_005.vertex_groups.new(name='Bone.001')
_vg = ob_cylinder_005.vertex_groups.new(name='Bone.002')
_vg = ob_cylinder_005.vertex_groups.new(name='Bone.003')
_vg = ob_cylinder_005.vertex_groups.new(name='Bone.004')
_vg = ob_cylinder_005.vertex_groups.new(name='Bone.005')
_vg = ob_cylinder_005.vertex_groups.new(name='Bone.006')
_vg = ob_cylinder_005.vertex_groups.new(name='Bone.007')
_vg = ob_cylinder_005.vertex_groups.new(name='Bone.008')
_vg = ob_cylinder_005.vertex_groups.new(name='Bone.009')
_vg = ob_cylinder_005.vertex_groups.new(name='Bone.010')
_vg = ob_cylinder_005.vertex_groups.new(name='Bone.011')
_vg = ob_cylinder_005.vertex_groups.new(name='Bone.012')
_vg = ob_cylinder_005.vertex_groups.new(name='Bone.013')
_vg = ob_cylinder_005.vertex_groups.new(name='Bone.014')
_vg.add([0, 1, 2, 3, 4, 5, 6, 7, 8, 9], 1.0, 'REPLACE')
_vg = ob_cylinder_005.vertex_groups.new(name='Bone.015')
_vg = ob_cylinder_005.vertex_groups.new(name='Bone.016')
_vg = ob_cylinder_005.vertex_groups.new(name='Bone.017')
_vg = ob_cylinder_005.vertex_groups.new(name='Bone.018')
_vg = ob_cylinder_005.vertex_groups.new(name='Bone.019')
_m = ob_cylinder_005.modifiers.new('Armature', 'ARMATURE')
_m.object = ob_armature
ob_cylinder_006.parent = ob_armature
ob_cylinder_006.matrix_parent_inverse = Matrix(((0.7597, -0.0, -0.0, -0.0), (-0.0, 0.001326, -0.7597, 0.000888), (-0.0, 0.7597, 0.001326, 0.5088), (-0.0, 0.0, -0.0, 1.0)))
ob_cylinder_006.location = (1.7, 1.978, 0.0)
ob_cylinder_006.rotation_euler = (1.571, -1.156e-16, -0.9087)
ob_cylinder_006.scale = (0.273, 0.273, 0.6839)
ob_cylinder_006.lineart.crease_threshold = 0.0
_vg = ob_cylinder_006.vertex_groups.new(name='Bone')
_vg = ob_cylinder_006.vertex_groups.new(name='Bone.001')
_vg = ob_cylinder_006.vertex_groups.new(name='Bone.002')
_vg = ob_cylinder_006.vertex_groups.new(name='Bone.003')
_vg = ob_cylinder_006.vertex_groups.new(name='Bone.004')
_vg = ob_cylinder_006.vertex_groups.new(name='Bone.005')
_vg = ob_cylinder_006.vertex_groups.new(name='Bone.006')
_vg = ob_cylinder_006.vertex_groups.new(name='Bone.007')
_vg = ob_cylinder_006.vertex_groups.new(name='Bone.008')
_vg = ob_cylinder_006.vertex_groups.new(name='Bone.009')
_vg = ob_cylinder_006.vertex_groups.new(name='Bone.010')
_vg = ob_cylinder_006.vertex_groups.new(name='Bone.011')
_vg = ob_cylinder_006.vertex_groups.new(name='Bone.012')
_vg = ob_cylinder_006.vertex_groups.new(name='Bone.013')
_vg = ob_cylinder_006.vertex_groups.new(name='Bone.014')
_vg = ob_cylinder_006.vertex_groups.new(name='Bone.015')
_vg = ob_cylinder_006.vertex_groups.new(name='Bone.016')
_vg.add([0, 1, 2, 3, 4, 5, 6, 7, 8, 9], 1.0, 'REPLACE')
_vg = ob_cylinder_006.vertex_groups.new(name='Bone.017')
_vg = ob_cylinder_006.vertex_groups.new(name='Bone.018')
_vg = ob_cylinder_006.vertex_groups.new(name='Bone.019')
_m = ob_cylinder_006.modifiers.new('Armature', 'ARMATURE')
_m.object = ob_armature
ob_cylinder_007.parent = ob_armature
ob_cylinder_007.matrix_parent_inverse = Matrix(((0.7597, -0.0, -0.0, -0.0), (-0.0, 0.001326, -0.7597, 0.000888), (-0.0, 0.7597, 0.001326, 0.5088), (-0.0, 0.0, -0.0, 1.0)))
ob_cylinder_007.location = (-1.657, 0.3876, 0.0)
ob_cylinder_007.rotation_euler = (1.571, -1.156e-16, 1.15)
ob_cylinder_007.scale = (0.2624, 0.2624, 0.6572)
ob_cylinder_007.lineart.crease_threshold = 0.0
_vg = ob_cylinder_007.vertex_groups.new(name='Bone')
_vg = ob_cylinder_007.vertex_groups.new(name='Bone.001')
_vg = ob_cylinder_007.vertex_groups.new(name='Bone.002')
_vg = ob_cylinder_007.vertex_groups.new(name='Bone.003')
_vg = ob_cylinder_007.vertex_groups.new(name='Bone.004')
_vg = ob_cylinder_007.vertex_groups.new(name='Bone.005')
_vg = ob_cylinder_007.vertex_groups.new(name='Bone.006')
_vg = ob_cylinder_007.vertex_groups.new(name='Bone.007')
_vg = ob_cylinder_007.vertex_groups.new(name='Bone.008')
_vg = ob_cylinder_007.vertex_groups.new(name='Bone.009')
_vg = ob_cylinder_007.vertex_groups.new(name='Bone.010')
_vg.add([0, 1, 2, 3, 4, 5, 6, 7, 8, 9], 1.0, 'REPLACE')
_vg = ob_cylinder_007.vertex_groups.new(name='Bone.011')
_vg = ob_cylinder_007.vertex_groups.new(name='Bone.012')
_vg = ob_cylinder_007.vertex_groups.new(name='Bone.013')
_vg = ob_cylinder_007.vertex_groups.new(name='Bone.014')
_vg = ob_cylinder_007.vertex_groups.new(name='Bone.015')
_vg = ob_cylinder_007.vertex_groups.new(name='Bone.016')
_vg = ob_cylinder_007.vertex_groups.new(name='Bone.017')
_vg = ob_cylinder_007.vertex_groups.new(name='Bone.018')
_vg = ob_cylinder_007.vertex_groups.new(name='Bone.019')
_m = ob_cylinder_007.modifiers.new('Armature', 'ARMATURE')
_m.object = ob_armature
ob_cylinder_008.parent = ob_armature
ob_cylinder_008.matrix_parent_inverse = Matrix(((0.7597, -0.0, -0.0, -0.0), (-0.0, 0.001326, -0.7597, 0.000888), (-0.0, 0.7597, 0.001326, 0.5088), (-0.0, 0.0, -0.0, 1.0)))
ob_cylinder_008.location = (-3.019, 0.5537, 0.0)
ob_cylinder_008.rotation_euler = (1.571, -1.156e-16, 1.619)
ob_cylinder_008.scale = (0.2704, 0.2704, 0.6773)
ob_cylinder_008.lineart.crease_threshold = 0.0
_vg = ob_cylinder_008.vertex_groups.new(name='Bone')
_vg = ob_cylinder_008.vertex_groups.new(name='Bone.001')
_vg = ob_cylinder_008.vertex_groups.new(name='Bone.002')
_vg = ob_cylinder_008.vertex_groups.new(name='Bone.003')
_vg = ob_cylinder_008.vertex_groups.new(name='Bone.004')
_vg = ob_cylinder_008.vertex_groups.new(name='Bone.005')
_vg = ob_cylinder_008.vertex_groups.new(name='Bone.006')
_vg = ob_cylinder_008.vertex_groups.new(name='Bone.007')
_vg = ob_cylinder_008.vertex_groups.new(name='Bone.008')
_vg = ob_cylinder_008.vertex_groups.new(name='Bone.009')
_vg = ob_cylinder_008.vertex_groups.new(name='Bone.010')
_vg = ob_cylinder_008.vertex_groups.new(name='Bone.011')
_vg.add([0, 1, 2, 3, 4, 5, 6, 7, 8, 9], 1.0, 'REPLACE')
_vg = ob_cylinder_008.vertex_groups.new(name='Bone.012')
_vg = ob_cylinder_008.vertex_groups.new(name='Bone.013')
_vg = ob_cylinder_008.vertex_groups.new(name='Bone.014')
_vg = ob_cylinder_008.vertex_groups.new(name='Bone.015')
_vg = ob_cylinder_008.vertex_groups.new(name='Bone.016')
_vg = ob_cylinder_008.vertex_groups.new(name='Bone.017')
_vg = ob_cylinder_008.vertex_groups.new(name='Bone.018')
_vg = ob_cylinder_008.vertex_groups.new(name='Bone.019')
_m = ob_cylinder_008.modifiers.new('Armature', 'ARMATURE')
_m.object = ob_armature
ob_cylinder_009.parent = ob_armature
ob_cylinder_009.matrix_parent_inverse = Matrix(((0.7597, -0.0, -0.0, -0.0), (-0.0, 0.001326, -0.7597, 0.000888), (-0.0, 0.7597, 0.001326, 0.5088), (-0.0, 0.0, -0.0, 1.0)))
ob_cylinder_009.location = (-4.149, 0.3101, 0.0)
ob_cylinder_009.rotation_euler = (1.571, -1.156e-16, 2.011)
ob_cylinder_009.scale = (0.1743, 0.1743, 0.4366)
ob_cylinder_009.lineart.crease_threshold = 0.0
_vg = ob_cylinder_009.vertex_groups.new(name='Bone')
_vg = ob_cylinder_009.vertex_groups.new(name='Bone.001')
_vg = ob_cylinder_009.vertex_groups.new(name='Bone.002')
_vg = ob_cylinder_009.vertex_groups.new(name='Bone.003')
_vg = ob_cylinder_009.vertex_groups.new(name='Bone.004')
_vg = ob_cylinder_009.vertex_groups.new(name='Bone.005')
_vg = ob_cylinder_009.vertex_groups.new(name='Bone.006')
_vg = ob_cylinder_009.vertex_groups.new(name='Bone.007')
_vg = ob_cylinder_009.vertex_groups.new(name='Bone.008')
_vg = ob_cylinder_009.vertex_groups.new(name='Bone.009')
_vg = ob_cylinder_009.vertex_groups.new(name='Bone.010')
_vg = ob_cylinder_009.vertex_groups.new(name='Bone.011')
_vg = ob_cylinder_009.vertex_groups.new(name='Bone.012')
_vg.add([0, 1, 2, 3, 4, 5, 6, 7, 8, 9], 1.0, 'REPLACE')
_vg = ob_cylinder_009.vertex_groups.new(name='Bone.013')
_vg = ob_cylinder_009.vertex_groups.new(name='Bone.014')
_vg = ob_cylinder_009.vertex_groups.new(name='Bone.015')
_vg = ob_cylinder_009.vertex_groups.new(name='Bone.016')
_vg = ob_cylinder_009.vertex_groups.new(name='Bone.017')
_vg = ob_cylinder_009.vertex_groups.new(name='Bone.018')
_vg = ob_cylinder_009.vertex_groups.new(name='Bone.019')
_m = ob_cylinder_009.modifiers.new('Armature', 'ARMATURE')
_m.object = ob_armature
ob_cylinder_010.parent = ob_armature
ob_cylinder_010.matrix_parent_inverse = Matrix(((0.7597, -0.0, -0.0, -0.0), (-0.0, 0.001326, -0.7597, 0.000888), (-0.0, 0.7597, 0.001326, 0.5088), (-0.0, 0.0, -0.0, 1.0)))
ob_cylinder_010.location = (1.643, 0.4097, 0.0)
ob_cylinder_010.rotation_euler = (1.571, -1.156e-16, -1.031)
ob_cylinder_010.scale = (0.2624, 0.2624, 0.6572)
ob_cylinder_010.lineart.crease_threshold = 0.0
_vg = ob_cylinder_010.vertex_groups.new(name='Bone')
_vg = ob_cylinder_010.vertex_groups.new(name='Bone.001')
_vg = ob_cylinder_010.vertex_groups.new(name='Bone.002')
_vg = ob_cylinder_010.vertex_groups.new(name='Bone.003')
_vg = ob_cylinder_010.vertex_groups.new(name='Bone.004')
_vg = ob_cylinder_010.vertex_groups.new(name='Bone.005')
_vg = ob_cylinder_010.vertex_groups.new(name='Bone.006')
_vg = ob_cylinder_010.vertex_groups.new(name='Bone.007')
_vg.add([0, 1, 2, 3, 4, 5, 6, 7, 8, 9], 1.0, 'REPLACE')
_vg = ob_cylinder_010.vertex_groups.new(name='Bone.008')
_vg = ob_cylinder_010.vertex_groups.new(name='Bone.009')
_vg = ob_cylinder_010.vertex_groups.new(name='Bone.010')
_vg = ob_cylinder_010.vertex_groups.new(name='Bone.011')
_vg = ob_cylinder_010.vertex_groups.new(name='Bone.012')
_vg = ob_cylinder_010.vertex_groups.new(name='Bone.013')
_vg = ob_cylinder_010.vertex_groups.new(name='Bone.014')
_vg = ob_cylinder_010.vertex_groups.new(name='Bone.015')
_vg = ob_cylinder_010.vertex_groups.new(name='Bone.016')
_vg = ob_cylinder_010.vertex_groups.new(name='Bone.017')
_vg = ob_cylinder_010.vertex_groups.new(name='Bone.018')
_vg = ob_cylinder_010.vertex_groups.new(name='Bone.019')
_m = ob_cylinder_010.modifiers.new('Armature', 'ARMATURE')
_m.object = ob_armature
ob_cylinder_011.parent = ob_armature
ob_cylinder_011.matrix_parent_inverse = Matrix(((0.7597, -0.0, -0.0, -0.0), (-0.0, 0.001326, -0.7597, 0.000888), (-0.0, 0.7597, 0.001326, 0.5088), (-0.0, 0.0, -0.0, 1.0)))
ob_cylinder_011.location = (2.993, 0.6201, 0.0)
ob_cylinder_011.rotation_euler = (1.571, -1.156e-16, -1.623)
ob_cylinder_011.scale = (0.2704, 0.2704, 0.6773)
ob_cylinder_011.lineart.crease_threshold = 0.0
_vg = ob_cylinder_011.vertex_groups.new(name='Bone')
_vg = ob_cylinder_011.vertex_groups.new(name='Bone.001')
_vg = ob_cylinder_011.vertex_groups.new(name='Bone.002')
_vg = ob_cylinder_011.vertex_groups.new(name='Bone.003')
_vg = ob_cylinder_011.vertex_groups.new(name='Bone.004')
_vg = ob_cylinder_011.vertex_groups.new(name='Bone.005')
_vg = ob_cylinder_011.vertex_groups.new(name='Bone.006')
_vg = ob_cylinder_011.vertex_groups.new(name='Bone.007')
_vg = ob_cylinder_011.vertex_groups.new(name='Bone.008')
_vg.add([0, 1, 2, 3, 4, 5, 6, 7, 8, 9], 1.0, 'REPLACE')
_vg = ob_cylinder_011.vertex_groups.new(name='Bone.009')
_vg = ob_cylinder_011.vertex_groups.new(name='Bone.010')
_vg = ob_cylinder_011.vertex_groups.new(name='Bone.011')
_vg = ob_cylinder_011.vertex_groups.new(name='Bone.012')
_vg = ob_cylinder_011.vertex_groups.new(name='Bone.013')
_vg = ob_cylinder_011.vertex_groups.new(name='Bone.014')
_vg = ob_cylinder_011.vertex_groups.new(name='Bone.015')
_vg = ob_cylinder_011.vertex_groups.new(name='Bone.016')
_vg = ob_cylinder_011.vertex_groups.new(name='Bone.017')
_vg = ob_cylinder_011.vertex_groups.new(name='Bone.018')
_vg = ob_cylinder_011.vertex_groups.new(name='Bone.019')
_m = ob_cylinder_011.modifiers.new('Armature', 'ARMATURE')
_m.object = ob_armature
ob_cylinder_012.parent = ob_armature
ob_cylinder_012.matrix_parent_inverse = Matrix(((0.7597, -0.0, -0.0, -0.0), (-0.0, 0.001326, -0.7597, 0.000888), (-0.0, 0.7597, 0.001326, 0.5088), (-0.0, 0.0, -0.0, 1.0)))
ob_cylinder_012.location = (4.101, 0.4762, 0.0)
ob_cylinder_012.rotation_euler = (1.571, -1.156e-16, 4.436)
ob_cylinder_012.scale = (0.1743, 0.1743, 0.4366)
ob_cylinder_012.lineart.crease_threshold = 0.0
_vg = ob_cylinder_012.vertex_groups.new(name='Bone')
_vg = ob_cylinder_012.vertex_groups.new(name='Bone.001')
_vg = ob_cylinder_012.vertex_groups.new(name='Bone.002')
_vg = ob_cylinder_012.vertex_groups.new(name='Bone.003')
_vg = ob_cylinder_012.vertex_groups.new(name='Bone.004')
_vg = ob_cylinder_012.vertex_groups.new(name='Bone.005')
_vg = ob_cylinder_012.vertex_groups.new(name='Bone.006')
_vg = ob_cylinder_012.vertex_groups.new(name='Bone.007')
_vg = ob_cylinder_012.vertex_groups.new(name='Bone.008')
_vg = ob_cylinder_012.vertex_groups.new(name='Bone.009')
_vg.add([0, 1, 2, 3, 4, 5, 6, 7, 8, 9], 1.0, 'REPLACE')
_vg = ob_cylinder_012.vertex_groups.new(name='Bone.010')
_vg = ob_cylinder_012.vertex_groups.new(name='Bone.011')
_vg = ob_cylinder_012.vertex_groups.new(name='Bone.012')
_vg = ob_cylinder_012.vertex_groups.new(name='Bone.013')
_vg = ob_cylinder_012.vertex_groups.new(name='Bone.014')
_vg = ob_cylinder_012.vertex_groups.new(name='Bone.015')
_vg = ob_cylinder_012.vertex_groups.new(name='Bone.016')
_vg = ob_cylinder_012.vertex_groups.new(name='Bone.017')
_vg = ob_cylinder_012.vertex_groups.new(name='Bone.018')
_vg = ob_cylinder_012.vertex_groups.new(name='Bone.019')
_m = ob_cylinder_012.modifiers.new('Armature', 'ARMATURE')
_m.object = ob_armature
ob_cylinder_013.parent = ob_armature
ob_cylinder_013.matrix_parent_inverse = Matrix(((0.7597, -0.0, -0.0, -0.0), (-0.0, 0.001326, -0.7597, 0.000888), (-0.0, 0.7597, 0.001326, 0.5088), (-0.0, 0.0, -0.0, 1.0)))
ob_cylinder_013.location = (-1.621, -0.6693, 0.0)
ob_cylinder_013.rotation_euler = (1.571, -1.156e-16, 1.532)
ob_cylinder_013.scale = (0.2028, 0.2028, 0.5081)
ob_cylinder_013.lineart.crease_threshold = 0.0
_vg = ob_cylinder_013.vertex_groups.new(name='Bone')
_vg = ob_cylinder_013.vertex_groups.new(name='Bone.001')
_vg.add([0, 1, 2, 3, 4, 5, 6, 7, 8, 9], 1.0, 'REPLACE')
_vg = ob_cylinder_013.vertex_groups.new(name='Bone.002')
_vg = ob_cylinder_013.vertex_groups.new(name='Bone.003')
_vg = ob_cylinder_013.vertex_groups.new(name='Bone.004')
_vg = ob_cylinder_013.vertex_groups.new(name='Bone.005')
_vg = ob_cylinder_013.vertex_groups.new(name='Bone.006')
_vg = ob_cylinder_013.vertex_groups.new(name='Bone.007')
_vg = ob_cylinder_013.vertex_groups.new(name='Bone.008')
_vg = ob_cylinder_013.vertex_groups.new(name='Bone.009')
_vg = ob_cylinder_013.vertex_groups.new(name='Bone.010')
_vg = ob_cylinder_013.vertex_groups.new(name='Bone.011')
_vg = ob_cylinder_013.vertex_groups.new(name='Bone.012')
_vg = ob_cylinder_013.vertex_groups.new(name='Bone.013')
_vg = ob_cylinder_013.vertex_groups.new(name='Bone.014')
_vg = ob_cylinder_013.vertex_groups.new(name='Bone.015')
_vg = ob_cylinder_013.vertex_groups.new(name='Bone.016')
_vg = ob_cylinder_013.vertex_groups.new(name='Bone.017')
_vg = ob_cylinder_013.vertex_groups.new(name='Bone.018')
_vg = ob_cylinder_013.vertex_groups.new(name='Bone.019')
_m = ob_cylinder_013.modifiers.new('Armature', 'ARMATURE')
_m.object = ob_armature
ob_cylinder_014.parent = ob_armature
ob_cylinder_014.matrix_parent_inverse = Matrix(((0.7597, -0.0, -0.0, -0.0), (-0.0, 0.001326, -0.7597, 0.000888), (-0.0, 0.7597, 0.001326, 0.5088), (-0.0, 0.0, -0.0, 1.0)))
ob_cylinder_014.location = (-2.651, -0.7276, 0.0)
ob_cylinder_014.rotation_euler = (1.571, -1.156e-16, 1.714)
ob_cylinder_014.scale = (0.1961, 0.1961, 0.4912)
ob_cylinder_014.lineart.crease_threshold = 0.0
_vg = ob_cylinder_014.vertex_groups.new(name='Bone')
_vg = ob_cylinder_014.vertex_groups.new(name='Bone.001')
_vg = ob_cylinder_014.vertex_groups.new(name='Bone.002')
_vg.add([0, 1, 2, 3, 4, 5, 6, 7, 8, 9], 1.0, 'REPLACE')
_vg = ob_cylinder_014.vertex_groups.new(name='Bone.003')
_vg = ob_cylinder_014.vertex_groups.new(name='Bone.004')
_vg = ob_cylinder_014.vertex_groups.new(name='Bone.005')
_vg = ob_cylinder_014.vertex_groups.new(name='Bone.006')
_vg = ob_cylinder_014.vertex_groups.new(name='Bone.007')
_vg = ob_cylinder_014.vertex_groups.new(name='Bone.008')
_vg = ob_cylinder_014.vertex_groups.new(name='Bone.009')
_vg = ob_cylinder_014.vertex_groups.new(name='Bone.010')
_vg = ob_cylinder_014.vertex_groups.new(name='Bone.011')
_vg = ob_cylinder_014.vertex_groups.new(name='Bone.012')
_vg = ob_cylinder_014.vertex_groups.new(name='Bone.013')
_vg = ob_cylinder_014.vertex_groups.new(name='Bone.014')
_vg = ob_cylinder_014.vertex_groups.new(name='Bone.015')
_vg = ob_cylinder_014.vertex_groups.new(name='Bone.016')
_vg = ob_cylinder_014.vertex_groups.new(name='Bone.017')
_vg = ob_cylinder_014.vertex_groups.new(name='Bone.018')
_vg = ob_cylinder_014.vertex_groups.new(name='Bone.019')
_m = ob_cylinder_014.modifiers.new('Armature', 'ARMATURE')
_m.object = ob_armature
ob_cylinder_015.parent = ob_armature
ob_cylinder_015.matrix_parent_inverse = Matrix(((0.7597, -0.0, -0.0, -0.0), (-0.0, 0.001326, -0.7597, 0.000888), (-0.0, 0.7597, 0.001326, 0.5088), (-0.0, 0.0, -0.0, 1.0)))
ob_cylinder_015.location = (-3.752, -1.129, 0.0)
ob_cylinder_015.rotation_euler = (1.571, -1.156e-16, 2.011)
ob_cylinder_015.scale = (0.1959, 0.1959, 0.4907)
ob_cylinder_015.lineart.crease_threshold = 0.0
_vg = ob_cylinder_015.vertex_groups.new(name='Bone')
_vg = ob_cylinder_015.vertex_groups.new(name='Bone.001')
_vg = ob_cylinder_015.vertex_groups.new(name='Bone.002')
_vg = ob_cylinder_015.vertex_groups.new(name='Bone.003')
_vg.add([0, 1, 2, 3, 4, 5, 6, 7, 8, 9], 1.0, 'REPLACE')
_vg = ob_cylinder_015.vertex_groups.new(name='Bone.004')
_vg = ob_cylinder_015.vertex_groups.new(name='Bone.005')
_vg = ob_cylinder_015.vertex_groups.new(name='Bone.006')
_vg = ob_cylinder_015.vertex_groups.new(name='Bone.007')
_vg = ob_cylinder_015.vertex_groups.new(name='Bone.008')
_vg = ob_cylinder_015.vertex_groups.new(name='Bone.009')
_vg = ob_cylinder_015.vertex_groups.new(name='Bone.010')
_vg = ob_cylinder_015.vertex_groups.new(name='Bone.011')
_vg = ob_cylinder_015.vertex_groups.new(name='Bone.012')
_vg = ob_cylinder_015.vertex_groups.new(name='Bone.013')
_vg = ob_cylinder_015.vertex_groups.new(name='Bone.014')
_vg = ob_cylinder_015.vertex_groups.new(name='Bone.015')
_vg = ob_cylinder_015.vertex_groups.new(name='Bone.016')
_vg = ob_cylinder_015.vertex_groups.new(name='Bone.017')
_vg = ob_cylinder_015.vertex_groups.new(name='Bone.018')
_vg = ob_cylinder_015.vertex_groups.new(name='Bone.019')
_m = ob_cylinder_015.modifiers.new('Armature', 'ARMATURE')
_m.object = ob_armature
ob_cylinder_016.parent = ob_armature
ob_cylinder_016.matrix_parent_inverse = Matrix(((0.7597, -0.0, -0.0, -0.0), (-0.0, 0.001326, -0.7597, 0.000888), (-0.0, 0.7597, 0.001326, 0.5088), (-0.0, 0.0, -0.0, 1.0)))
ob_cylinder_016.location = (1.659, -0.5577, 0.0)
ob_cylinder_016.rotation_euler = (1.571, -1.156e-16, -1.45)
ob_cylinder_016.scale = (0.1906, 0.1906, 0.4774)
ob_cylinder_016.lineart.crease_threshold = 0.0
_vg = ob_cylinder_016.vertex_groups.new(name='Bone')
_vg = ob_cylinder_016.vertex_groups.new(name='Bone.001')
_vg = ob_cylinder_016.vertex_groups.new(name='Bone.002')
_vg = ob_cylinder_016.vertex_groups.new(name='Bone.003')
_vg = ob_cylinder_016.vertex_groups.new(name='Bone.004')
_vg.add([0, 1, 2, 3, 4, 5, 6, 7, 8, 9], 1.0, 'REPLACE')
_vg = ob_cylinder_016.vertex_groups.new(name='Bone.005')
_vg = ob_cylinder_016.vertex_groups.new(name='Bone.006')
_vg = ob_cylinder_016.vertex_groups.new(name='Bone.007')
_vg = ob_cylinder_016.vertex_groups.new(name='Bone.008')
_vg = ob_cylinder_016.vertex_groups.new(name='Bone.009')
_vg = ob_cylinder_016.vertex_groups.new(name='Bone.010')
_vg = ob_cylinder_016.vertex_groups.new(name='Bone.011')
_vg = ob_cylinder_016.vertex_groups.new(name='Bone.012')
_vg = ob_cylinder_016.vertex_groups.new(name='Bone.013')
_vg = ob_cylinder_016.vertex_groups.new(name='Bone.014')
_vg = ob_cylinder_016.vertex_groups.new(name='Bone.015')
_vg = ob_cylinder_016.vertex_groups.new(name='Bone.016')
_vg = ob_cylinder_016.vertex_groups.new(name='Bone.017')
_vg = ob_cylinder_016.vertex_groups.new(name='Bone.018')
_vg = ob_cylinder_016.vertex_groups.new(name='Bone.019')
_m = ob_cylinder_016.modifiers.new('Armature', 'ARMATURE')
_m.object = ob_armature
ob_cylinder_017.parent = ob_armature
ob_cylinder_017.matrix_parent_inverse = Matrix(((0.7597, -0.0, -0.0, -0.0), (-0.0, 0.001326, -0.7597, 0.000888), (-0.0, 0.7597, 0.001326, 0.5088), (-0.0, 0.0, -0.0, 1.0)))
ob_cylinder_017.location = (2.618, -0.8174, 0.0)
ob_cylinder_017.rotation_euler = (1.571, -1.156e-16, -2.042)
ob_cylinder_017.scale = (0.1964, 0.1964, 0.492)
ob_cylinder_017.lineart.crease_threshold = 0.0
_vg = ob_cylinder_017.vertex_groups.new(name='Bone')
_vg = ob_cylinder_017.vertex_groups.new(name='Bone.001')
_vg = ob_cylinder_017.vertex_groups.new(name='Bone.002')
_vg = ob_cylinder_017.vertex_groups.new(name='Bone.003')
_vg = ob_cylinder_017.vertex_groups.new(name='Bone.004')
_vg = ob_cylinder_017.vertex_groups.new(name='Bone.005')
_vg.add([0, 1, 2, 3, 4, 5, 6, 7, 8, 9], 1.0, 'REPLACE')
_vg = ob_cylinder_017.vertex_groups.new(name='Bone.006')
_vg = ob_cylinder_017.vertex_groups.new(name='Bone.007')
_vg = ob_cylinder_017.vertex_groups.new(name='Bone.008')
_vg = ob_cylinder_017.vertex_groups.new(name='Bone.009')
_vg = ob_cylinder_017.vertex_groups.new(name='Bone.010')
_vg = ob_cylinder_017.vertex_groups.new(name='Bone.011')
_vg = ob_cylinder_017.vertex_groups.new(name='Bone.012')
_vg = ob_cylinder_017.vertex_groups.new(name='Bone.013')
_vg = ob_cylinder_017.vertex_groups.new(name='Bone.014')
_vg = ob_cylinder_017.vertex_groups.new(name='Bone.015')
_vg = ob_cylinder_017.vertex_groups.new(name='Bone.016')
_vg = ob_cylinder_017.vertex_groups.new(name='Bone.017')
_vg = ob_cylinder_017.vertex_groups.new(name='Bone.018')
_vg = ob_cylinder_017.vertex_groups.new(name='Bone.019')
_m = ob_cylinder_017.modifiers.new('Armature', 'ARMATURE')
_m.object = ob_armature
ob_cylinder_018.parent = ob_armature
ob_cylinder_018.matrix_parent_inverse = Matrix(((0.7597, -0.0, -0.0, -0.0), (-0.0, 0.001326, -0.7597, 0.000888), (-0.0, 0.7597, 0.001326, 0.5088), (-0.0, 0.0, -0.0, 1.0)))
ob_cylinder_018.location = (3.63, -1.517, 0.0)
ob_cylinder_018.rotation_euler = (1.571, -1.156e-16, 4.134)
ob_cylinder_018.scale = (0.2337, 0.2337, 0.5855)
ob_cylinder_018.lineart.crease_threshold = 0.0
_vg = ob_cylinder_018.vertex_groups.new(name='Bone')
_vg = ob_cylinder_018.vertex_groups.new(name='Bone.001')
_vg = ob_cylinder_018.vertex_groups.new(name='Bone.002')
_vg = ob_cylinder_018.vertex_groups.new(name='Bone.003')
_vg = ob_cylinder_018.vertex_groups.new(name='Bone.004')
_vg = ob_cylinder_018.vertex_groups.new(name='Bone.005')
_vg = ob_cylinder_018.vertex_groups.new(name='Bone.006')
_vg.add([0, 1, 2, 3, 4, 5, 6, 7, 8, 9], 1.0, 'REPLACE')
_vg = ob_cylinder_018.vertex_groups.new(name='Bone.007')
_vg = ob_cylinder_018.vertex_groups.new(name='Bone.008')
_vg = ob_cylinder_018.vertex_groups.new(name='Bone.009')
_vg = ob_cylinder_018.vertex_groups.new(name='Bone.010')
_vg = ob_cylinder_018.vertex_groups.new(name='Bone.011')
_vg = ob_cylinder_018.vertex_groups.new(name='Bone.012')
_vg = ob_cylinder_018.vertex_groups.new(name='Bone.013')
_vg = ob_cylinder_018.vertex_groups.new(name='Bone.014')
_vg = ob_cylinder_018.vertex_groups.new(name='Bone.015')
_vg = ob_cylinder_018.vertex_groups.new(name='Bone.016')
_vg = ob_cylinder_018.vertex_groups.new(name='Bone.017')
_vg = ob_cylinder_018.vertex_groups.new(name='Bone.018')
_vg = ob_cylinder_018.vertex_groups.new(name='Bone.019')
_m = ob_cylinder_018.modifiers.new('Armature', 'ARMATURE')
_m.object = ob_armature
ob_armature.location = (0.0, -0.6697, 0.0)
ob_armature.rotation_euler = (-1.569, 0.0, 0.0)
ob_armature.scale = (1.316, 1.316, 1.316)
ob_armature.lineart.crease_threshold = 0.0

# ---- collection membership
col_collection.objects.link(ob_light)
col_collection.objects.link(ob_camera)
col_collection.objects.link(ob_empty)
col_collection.objects.link(ob_cylinder)
col_collection.objects.link(ob_cylinder_001)
col_collection.objects.link(ob_cylinder_002)
col_collection.objects.link(ob_cylinder_003)
col_collection.objects.link(ob_cylinder_004)
col_collection.objects.link(ob_cylinder_005)
col_collection.objects.link(ob_cylinder_006)
col_collection.objects.link(ob_cylinder_007)
col_collection.objects.link(ob_cylinder_008)
col_collection.objects.link(ob_cylinder_009)
col_collection.objects.link(ob_cylinder_010)
col_collection.objects.link(ob_cylinder_011)
col_collection.objects.link(ob_cylinder_012)
col_collection.objects.link(ob_cylinder_013)
col_collection.objects.link(ob_cylinder_014)
col_collection.objects.link(ob_cylinder_015)
col_collection.objects.link(ob_cylinder_016)
col_collection.objects.link(ob_cylinder_017)
col_collection.objects.link(ob_cylinder_018)
col_collection.objects.link(ob_armature)

# ---- scene / render settings (as saved in the file)
scene.camera = ob_camera
scene.frame_start = 1; scene.frame_end = 250; scene.frame_set(0)
scene.render.engine = 'BLENDER_EEVEE_NEXT'
scene.cycles.use_denoising = False
scene.cycles.samples = 128
scene.cycles.sampling_pattern = 'TABULATED_SOBOL'
scene.cycles.use_adaptive_sampling = False
scene.cycles.use_light_tree = False
scene.view_settings.view_transform = 'Filmic'
bpy.context.view_layer.update()
